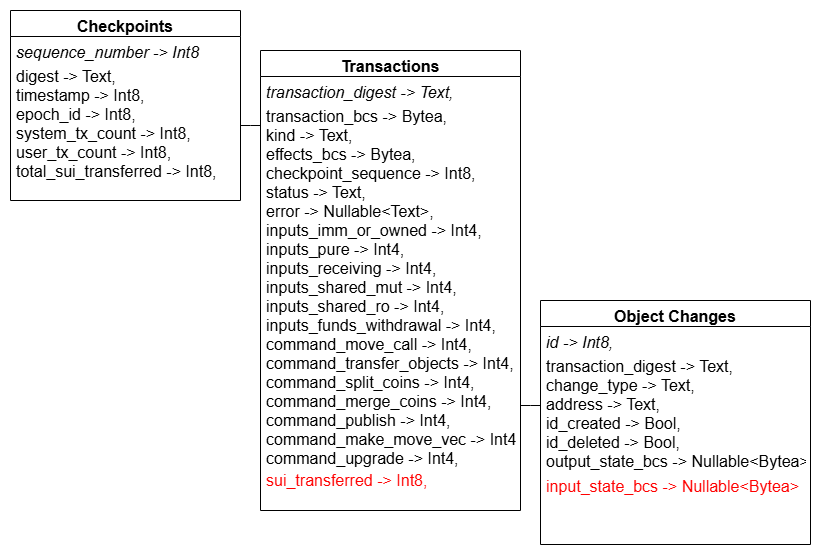

The diagram above was exported from draw.io. Its source (the exported page's mxGraphModel, read from the mxfile embedded in the PNG):
<mxGraphModel dx="874" dy="617" grid="1" gridSize="10" guides="1" tooltips="1" connect="1" arrows="1" fold="1" page="1" pageScale="1" pageWidth="827" pageHeight="1169" math="0" shadow="0">
  <root>
    <mxCell id="WIyWlLk6GJQsqaUBKTNV-0" />
    <mxCell id="WIyWlLk6GJQsqaUBKTNV-1" parent="WIyWlLk6GJQsqaUBKTNV-0" />
    <mxCell id="zkfFHV4jXpPFQw0GAbJ--0" parent="WIyWlLk6GJQsqaUBKTNV-1" style="swimlane;fontStyle=1;align=center;verticalAlign=top;childLayout=stackLayout;horizontal=1;startSize=26;horizontalStack=0;resizeParent=1;resizeLast=0;collapsible=1;marginBottom=0;rounded=0;shadow=0;strokeWidth=1;fontSize=16;" value="Transactions" vertex="1">
      <mxGeometry height="460" width="260" x="270" y="60" as="geometry">
        <mxRectangle height="26" width="160" x="230" y="140" as="alternateBounds" />
      </mxGeometry>
    </mxCell>
    <mxCell id="T3z759oaGjUu_6XKs9xl-0" parent="zkfFHV4jXpPFQw0GAbJ--0" style="text;align=left;verticalAlign=top;spacingLeft=4;spacingRight=4;overflow=hidden;rotatable=0;points=[[0,0.5],[1,0.5]];portConstraint=eastwest;rounded=0;shadow=0;html=0;fontSize=16;fontStyle=2" value="transaction_digest -&gt; Text,&#10;" vertex="1">
      <mxGeometry height="24" width="260" y="26" as="geometry" />
    </mxCell>
    <mxCell id="zkfFHV4jXpPFQw0GAbJ--2" parent="zkfFHV4jXpPFQw0GAbJ--0" style="text;align=left;verticalAlign=top;spacingLeft=4;spacingRight=4;overflow=hidden;rotatable=0;points=[[0,0.5],[1,0.5]];portConstraint=eastwest;rounded=0;shadow=0;html=0;fontSize=16;" value="transaction_bcs -&gt; Bytea,&#10;kind -&gt; Text,&#10;effects_bcs -&gt; Bytea,&#10;checkpoint_sequence -&gt; Int8,&#10;status -&gt; Text,&#10;error -&gt; Nullable&lt;Text&gt;,&#10;inputs_imm_or_owned -&gt; Int4,&#10;inputs_pure -&gt; Int4,&#10;inputs_receiving -&gt; Int4,&#10;inputs_shared_mut -&gt; Int4,&#10;inputs_shared_ro -&gt; Int4,&#10;inputs_funds_withdrawal -&gt; Int4,&#10;command_move_call -&gt; Int4,&#10;command_transfer_objects -&gt; Int4,&#10;command_split_coins -&gt; Int4,&#10;command_merge_coins -&gt; Int4,&#10;command_publish -&gt; Int4,&#10;command_make_move_vec -&gt; Int4,&#10;command_upgrade -&gt; Int4," vertex="1">
      <mxGeometry height="364" width="260" y="50" as="geometry" />
    </mxCell>
    <mxCell id="T3z759oaGjUu_6XKs9xl-1" parent="zkfFHV4jXpPFQw0GAbJ--0" style="text;align=left;verticalAlign=top;spacingLeft=4;spacingRight=4;overflow=hidden;rotatable=0;points=[[0,0.5],[1,0.5]];portConstraint=eastwest;rounded=0;shadow=0;html=0;fontSize=16;fontStyle=0;fontColor=#FF0000;" value="sui_transferred -&gt; Int8," vertex="1">
      <mxGeometry height="30" width="260" y="414" as="geometry" />
    </mxCell>
    <mxCell id="zkfFHV4jXpPFQw0GAbJ--6" parent="WIyWlLk6GJQsqaUBKTNV-1" style="swimlane;fontStyle=1;align=center;verticalAlign=top;childLayout=stackLayout;horizontal=1;startSize=26;horizontalStack=0;resizeParent=1;resizeLast=0;collapsible=1;marginBottom=0;rounded=0;shadow=0;strokeWidth=1;fontSize=16;" value="Checkpoints" vertex="1">
      <mxGeometry height="190" width="230" x="20" y="20" as="geometry">
        <mxRectangle height="26" width="160" x="130" y="380" as="alternateBounds" />
      </mxGeometry>
    </mxCell>
    <mxCell id="T3z759oaGjUu_6XKs9xl-2" parent="zkfFHV4jXpPFQw0GAbJ--6" style="text;align=left;verticalAlign=top;spacingLeft=4;spacingRight=4;overflow=hidden;rotatable=0;points=[[0,0.5],[1,0.5]];portConstraint=eastwest;rounded=0;shadow=0;html=0;fontSize=16;fontStyle=2" value="sequence_number -&gt; Int8" vertex="1">
      <mxGeometry height="24" width="230" y="26" as="geometry" />
    </mxCell>
    <mxCell id="zkfFHV4jXpPFQw0GAbJ--7" parent="zkfFHV4jXpPFQw0GAbJ--6" style="text;align=left;verticalAlign=top;spacingLeft=4;spacingRight=4;overflow=hidden;rotatable=0;points=[[0,0.5],[1,0.5]];portConstraint=eastwest;fontSize=16;" value="digest -&gt; Text,&#10;timestamp -&gt; Int8,&#10;epoch_id -&gt; Int8,&#10;system_tx_count -&gt; Int8,&#10;user_tx_count -&gt; Int8,&#10;total_sui_transferred -&gt; Int8," vertex="1">
      <mxGeometry height="134" width="230" y="50" as="geometry" />
    </mxCell>
    <mxCell id="zkfFHV4jXpPFQw0GAbJ--12" edge="1" parent="WIyWlLk6GJQsqaUBKTNV-1" source="zkfFHV4jXpPFQw0GAbJ--6" style="endArrow=none;endSize=10;endFill=0;shadow=0;strokeWidth=1;rounded=0;curved=0;edgeStyle=elbowEdgeStyle;elbow=vertical;" target="zkfFHV4jXpPFQw0GAbJ--0" value="">
      <mxGeometry relative="1" width="160" as="geometry">
        <mxPoint x="200" y="203" as="sourcePoint" />
        <mxPoint x="200" y="203" as="targetPoint" />
      </mxGeometry>
    </mxCell>
    <mxCell id="zkfFHV4jXpPFQw0GAbJ--13" parent="WIyWlLk6GJQsqaUBKTNV-1" style="swimlane;fontStyle=1;align=center;verticalAlign=top;childLayout=stackLayout;horizontal=1;startSize=26;horizontalStack=0;resizeParent=1;resizeLast=0;collapsible=1;marginBottom=0;rounded=0;shadow=0;strokeWidth=1;fontSize=16;" value="Object Changes" vertex="1">
      <mxGeometry height="244" width="270" x="550" y="310" as="geometry">
        <mxRectangle height="26" width="170" x="340" y="380" as="alternateBounds" />
      </mxGeometry>
    </mxCell>
    <mxCell id="T3z759oaGjUu_6XKs9xl-3" parent="zkfFHV4jXpPFQw0GAbJ--13" style="text;align=left;verticalAlign=top;spacingLeft=4;spacingRight=4;overflow=hidden;rotatable=0;points=[[0,0.5],[1,0.5]];portConstraint=eastwest;rounded=0;shadow=0;html=0;fontSize=16;fontStyle=2" value="id -&gt; Int8,&#10;" vertex="1">
      <mxGeometry height="24" width="270" y="26" as="geometry" />
    </mxCell>
    <mxCell id="zkfFHV4jXpPFQw0GAbJ--14" parent="zkfFHV4jXpPFQw0GAbJ--13" style="text;align=left;verticalAlign=top;spacingLeft=4;spacingRight=4;overflow=hidden;rotatable=0;points=[[0,0.5],[1,0.5]];portConstraint=eastwest;fontSize=16;" value="transaction_digest -&gt; Text,&#10;change_type -&gt; Text,&#10;address -&gt; Text,&#10;id_created -&gt; Bool,&#10;id_deleted -&gt; Bool,&#10;output_state_bcs -&gt; Nullable&lt;Bytea&gt;," vertex="1">
      <mxGeometry height="120" width="270" y="50" as="geometry" />
    </mxCell>
    <mxCell id="T3z759oaGjUu_6XKs9xl-4" parent="zkfFHV4jXpPFQw0GAbJ--13" style="text;align=left;verticalAlign=top;spacingLeft=4;spacingRight=4;overflow=hidden;rotatable=0;points=[[0,0.5],[1,0.5]];portConstraint=eastwest;rounded=0;shadow=0;html=0;fontSize=16;fontStyle=0;fontColor=#FF0000;" value="input_state_bcs -&gt; Nullable&lt;Bytea&gt;" vertex="1">
      <mxGeometry height="30" width="270" y="170" as="geometry" />
    </mxCell>
    <mxCell id="zkfFHV4jXpPFQw0GAbJ--16" edge="1" parent="WIyWlLk6GJQsqaUBKTNV-1" source="zkfFHV4jXpPFQw0GAbJ--13" style="endArrow=none;endSize=10;endFill=0;shadow=0;strokeWidth=1;rounded=0;curved=0;edgeStyle=elbowEdgeStyle;elbow=vertical;" target="zkfFHV4jXpPFQw0GAbJ--0" value="">
      <mxGeometry relative="1" width="160" as="geometry">
        <mxPoint x="210" y="373" as="sourcePoint" />
        <mxPoint x="310" y="271" as="targetPoint" />
      </mxGeometry>
    </mxCell>
  </root>
</mxGraphModel>